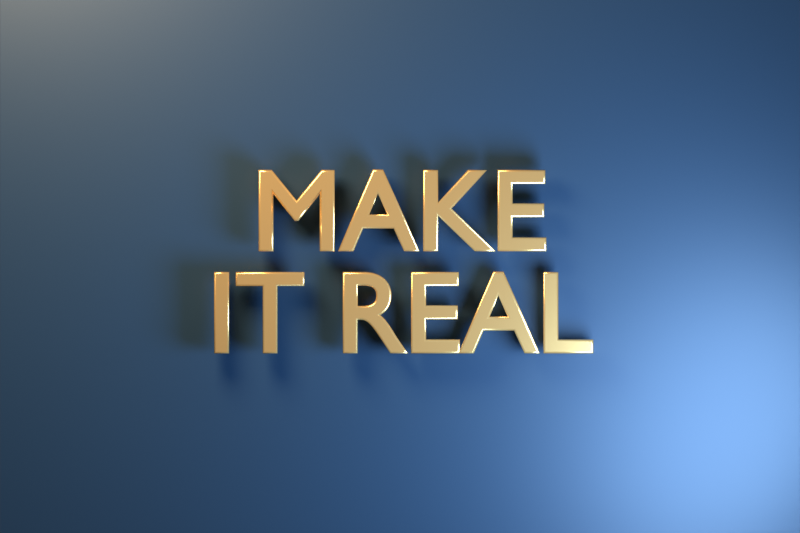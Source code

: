 # Source: typographic-title-card.blend  (saved by Blender 5.2.44; exported with 4.5.12 LTS)
import bpy
from mathutils import Matrix  # noqa: F401  (used for matrix-valued properties, if any)

bpy.ops.wm.read_factory_settings(use_empty=True)
scene = bpy.context.scene
scene.name = 'Scene'

# ---- collections
col_collection = bpy.data.collections.new('Collection'); scene.collection.children.link(col_collection)

# ---- materials (node trees are filled in below, after node groups)
mat_champagne_metal = bpy.data.materials.new('Champagne metal')
mat_champagne_metal.diffuse_color = (0.92, 0.58, 0.22, 1.0)
mat_midnight_blue = bpy.data.materials.new('Midnight blue')
mat_midnight_blue.diffuse_color = (0.018, 0.055, 0.12, 1.0)

# ---- material node trees
mat_champagne_metal.use_nodes = True; mat_champagne_metal.node_tree.nodes.clear()
_N = mat_champagne_metal.node_tree.nodes; _L = mat_champagne_metal.node_tree.links
n0 = _N.new('ShaderNodeBsdfPrincipled'); n0.name = 'Principled BSDF'; n0.location = (-200, 100)
n0.inputs[0].default_value = (0.92, 0.58, 0.22, 1.0)
n0.inputs[1].default_value = 0.65
n0.inputs[2].default_value = 0.22
n0.inputs[10].default_value = 0.005
n1 = _N.new('ShaderNodeOutputMaterial'); n1.name = 'Material Output'; n1.location = (200, 100)
_L.new(n0.outputs[0], n1.inputs[0])
n1.is_active_output = True
mat_midnight_blue.use_nodes = True; mat_midnight_blue.node_tree.nodes.clear()
_N = mat_midnight_blue.node_tree.nodes; _L = mat_midnight_blue.node_tree.links
n0 = _N.new('ShaderNodeBsdfPrincipled'); n0.name = 'Principled BSDF'; n0.location = (-200, 100)
n0.inputs[0].default_value = (0.018, 0.055, 0.12, 1.0)
n0.inputs[1].default_value = 0.12
n0.inputs[2].default_value = 0.38
n0.inputs[10].default_value = 0.005
n1 = _N.new('ShaderNodeOutputMaterial'); n1.name = 'Material Output'; n1.location = (200, 100)
_L.new(n0.outputs[0], n1.inputs[0])
n1.is_active_output = True

# ---- world
world_world = bpy.data.worlds.new('World'); scene.world = world_world
world_world.use_nodes = True; world_world.node_tree.nodes.clear()
_N = world_world.node_tree.nodes; _L = world_world.node_tree.links
n0 = _N.new('ShaderNodeOutputWorld'); n0.name = 'World Output'; n0.location = (200, 100)
n1 = _N.new('ShaderNodeBackground'); n1.name = 'Background'; n1.location = (-200, 100)
n1.inputs[0].default_value = (0.05088, 0.05088, 0.05088, 1.0)
_L.new(n1.outputs[0], n0.inputs[0])
n0.is_active_output = True
world_world.color = (0.08, 0.08, 0.08)
world_world.sun_shadow_jitter_overblur = 0.0

# ---- cameras
cam_camera_001 = bpy.data.cameras.new('Camera.001')
cam_camera_001.type = 'ORTHO'
cam_camera_001.ortho_scale = 7.4

# ---- lights
light_area = bpy.data.lights.new('Area', 'AREA')
light_area.color = (1.0, 0.72, 0.42)
light_area.energy = 750.0
light_area.shape = 'DISK'
light_area.size = 3.5
light_area.size_y = 1.0
light_area_001 = bpy.data.lights.new('Area.001', 'AREA')
light_area_001.color = (0.42, 0.68, 1.0)
light_area_001.energy = 500.0
light_area_001.shape = 'DISK'
light_area_001.size = 3.0
light_area_001.size_y = 1.0

# ---- meshes
me_plane = bpy.data.meshes.new('Plane')
me_plane.from_pydata([(-3.7, -2.7, 0.0), (3.7, -2.7, 0.0), (-3.7, 2.7, 0.0), (3.7, 2.7, 0.0)], [], [(0, 1, 3, 2)])
_uv = me_plane.uv_layers.new(name='UVMap')
_uv.uv.foreach_set('vector', [0.0, 0.0, 1.0, 0.0, 1.0, 1.0, 0.0, 1.0])
me_plane.materials.append(mat_midnight_blue)
me_plane.update()

# ---- curves / text
txt_text = bpy.data.curves.new('Text', 'FONT')
txt_text.dimensions = '2D'
txt_text.body = 'MAKE\nIT REAL'
txt_text.materials.append(mat_champagne_metal)
txt_text.bevel_resolution = 3
txt_text.extrude = 0.075
txt_text.bevel_depth = 0.018
txt_text.align_x = 'CENTER'
txt_text.align_y = 'CENTER'
txt_text.size = 1.05
txt_text.space_line = 0.9

# ---- objects
ob_title___make_it_real = bpy.data.objects.new('Title - MAKE IT REAL', txt_text)
ob_title_card_backing = bpy.data.objects.new('Title card backing', me_plane)
ob_camera_target = bpy.data.objects.new('Camera target', None)
ob_camera = bpy.data.objects.new('Camera', cam_camera_001)
ob_warm_key = bpy.data.objects.new('Warm key', light_area)
ob_cool_fill = bpy.data.objects.new('Cool fill', light_area_001)

# ---- transforms, parenting, visibility, modifiers, constraints
ob_title___make_it_real.location = (0.0, -0.02, 0.0)
ob_title___make_it_real.rotation_euler = (1.571, 0.0, 0.0)
ob_title_card_backing.location = (0.0, 0.22, 0.0)
ob_title_card_backing.rotation_euler = (1.571, 0.0, 0.0)
ob_camera_target.location = (0.0, 0.0, 0.0)
ob_camera.location = (0.0, -8.5, 0.25)
ob_camera.rotation_euler = (1.541, -0.0, 0.0)
ob_warm_key.location = (-3.2, -4.5, 4.2)
ob_warm_key.rotation_euler = (0.9205, 8.01e-08, -0.6181)
ob_cool_fill.location = (3.0, -3.4, -1.6)
ob_cool_fill.rotation_euler = (1.91, 5.107e-08, 0.723)

# ---- collection membership
col_collection.objects.link(ob_title___make_it_real)
col_collection.objects.link(ob_title_card_backing)
col_collection.objects.link(ob_camera_target)
col_collection.objects.link(ob_camera)
col_collection.objects.link(ob_warm_key)
col_collection.objects.link(ob_cool_fill)

# ---- scene / render settings (as saved in the file)
scene.camera = ob_camera
scene.frame_start = 1; scene.frame_end = 250; scene.frame_set(1)
scene.render.engine = 'BLENDER_EEVEE_NEXT'
scene.render.resolution_x = 1200
scene.render.resolution_y = 800
scene.render.bake_bias = 0.0
scene.render.bake_samples = 0
scene.render.compositor_device = 'GPU'
scene.eevee.use_volume_custom_range = False
scene.eevee.fast_gi_thickness_near = 0.1
scene.eevee.fast_gi_thickness_far = 0.0
scene.eevee.ray_tracing_options.screen_trace_thickness = 0.1
scene.view_settings.view_transform = 'Standard'
bpy.context.view_layer.update()

